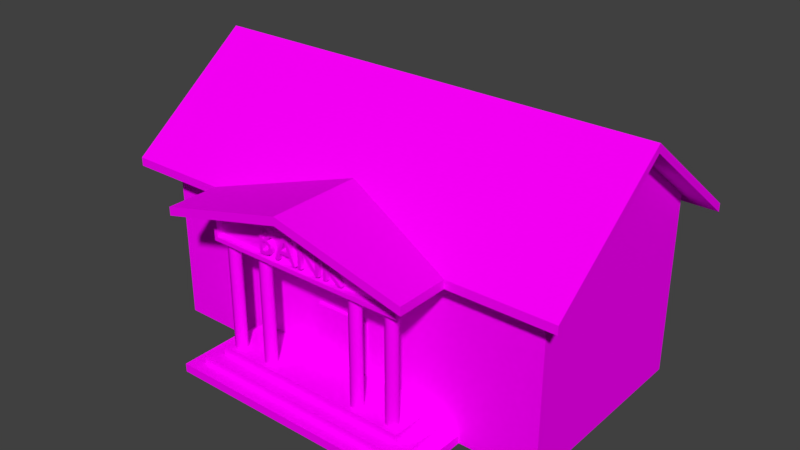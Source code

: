 # Source: bank.blend  (saved by Blender 2.79.0; exported with 4.5.12 LTS)
import bpy
from mathutils import Matrix  # noqa: F401  (used for matrix-valued properties, if any)

bpy.ops.wm.read_factory_settings(use_empty=True)
scene = bpy.context.scene
scene.name = 'Scene'

# ---- collections
col_collection_1 = bpy.data.collections.new('Collection 1'); scene.collection.children.link(col_collection_1)

# ---- images (referenced by path relative to the original .blend; pixels are not part of the script)
import os
ASSET_DIR = os.environ.get("B2B_ASSET_DIR", "")  # directory of the original .blend (textures are referenced by path, not embedded)
HERE = os.path.dirname(os.path.abspath(__file__))  # packed textures are extracted next to this script under _unpacked/

def load_image(name, relpath, width, height, colorspace="sRGB"):
    """Load a texture the original file referenced (path relative to the .blend, or extracted next to this script)."""
    p = next((c for c in (os.path.join(HERE, relpath), os.path.join(ASSET_DIR, relpath)) if relpath and os.path.exists(c)), "")
    if p:
        img = bpy.data.images.load(p, check_existing=True)
        img.name = name
    else:  # same state as the original file: an image datablock whose file is absent (Cycles renders it pink)
        img = bpy.data.images.new(name, width, height)
        img.source = "FILE"
        img.filepath = "//" + (relpath or name)
    img.colorspace_settings.name = colorspace
    return img
img_plstr02_jpg = load_image('plstr02.jpg', 'textures/plstr02.jpg', 1024, 1024, 'sRGB')

# ---- materials (node trees are filled in below, after node groups)
mat_material_001 = bpy.data.materials.new('Material.001')
mat_material_001.alpha_threshold = 0.0
mat_material_001.roughness = 0.5

# ---- material node trees
mat_material_001.use_nodes = True; mat_material_001.node_tree.nodes.clear()
_N = mat_material_001.node_tree.nodes; _L = mat_material_001.node_tree.links
n0 = _N.new('ShaderNodeOutputMaterial'); n0.name = 'Material Output'; n0.location = (300, 300)
n1 = _N.new('ShaderNodeBsdfDiffuse'); n1.name = 'Diffuse BSDF'; n1.location = (10, 300)
n2 = _N.new('ShaderNodeTexImage'); n2.name = 'Image Texture'; n2.location = (-180, 300)
n2.width = 140
n2.image = img_plstr02_jpg
_L.new(n1.outputs[0], n0.inputs[0])
_L.new(n2.outputs[0], n1.inputs[0])
n0.is_active_output = True

# ---- world
world_world = bpy.data.worlds.new('World'); scene.world = world_world
world_world.color = (0.05088, 0.05088, 0.05088)
world_world.use_sun_shadow = False
world_world.sun_shadow_jitter_overblur = 0.0
world_world.cycles.sampling_method = 'MANUAL'

# ---- meshes
me_plane_002 = bpy.data.meshes.new('Plane.002')
me_plane_002.from_pydata([(-1.817, -5.976, 5.554), (-1.679, -5.976, 5.554), (-1.679, -5.976, 5.679), (-1.679, -5.976, 6.015), (-1.817, -5.976, 6.564), (-1.679, -5.976, 6.564), (-1.679, -5.976, 6.447), (-1.679, -5.976, 6.124), (-1.133, -5.976, 5.554), (-0.994, -5.976, 5.554), (-0.7248, -5.976, 6.511), (-0.6768, -5.976, 6.302), (-0.8759, -5.976, 5.832), (-0.8228, -5.976, 5.958), (-0.2201, -5.976, 5.554), (-0.3596, -5.976, 5.554), (-0.6287, -5.976, 6.511), (-0.4777, -5.976, 5.832), (-0.5308, -5.976, 5.958), (-0.09632, -5.976, 5.554), (0.03221, -5.976, 5.554), (-0.09632, -5.976, 6.508), (0.03221, -5.976, 6.288), (0.01029, -5.976, 6.508), (0.6706, -5.976, 5.552), (0.6592, -5.976, 5.767), (0.788, -5.976, 5.552), (0.6592, -5.976, 6.507), (0.788, -5.976, 6.507), (0.9995, -5.976, 5.552), (1.136, -5.976, 5.552), (0.9995, -5.976, 6.506), (1.136, -5.976, 6.506), (1.136, -5.976, 5.958), (1.136, -5.976, 6.099), (1.255, -5.976, 6.029), (1.566, -5.976, 6.504), (1.735, -5.976, 6.505), (1.606, -5.976, 5.554), (1.775, -5.976, 5.555), (-1.496, -5.976, 6.097), (-1.596, -5.976, 6.124), (-1.579, -5.976, 6.02), (-1.546, -5.976, 5.554), (-1.546, -5.976, 5.679), (-1.574, -5.976, 6.564), (-1.574, -5.976, 6.447), (-1.421, -5.976, 5.589), (-1.487, -5.976, 5.696), (-1.324, -5.976, 5.687), (-1.432, -5.976, 5.75), (-1.292, -5.976, 5.804), (-1.417, -5.976, 5.803), (-1.292, -5.976, 5.864), (-1.417, -5.976, 5.863), (-1.33, -5.976, 5.996), (-1.436, -5.976, 5.929), (-1.411, -5.976, 6.059), (-1.477, -5.976, 5.974), (-1.451, -5.976, 6.533), (-1.503, -5.976, 6.435), (-1.36, -5.976, 6.454), (-1.446, -5.976, 6.383), (-1.344, -5.976, 6.329), (-1.438, -5.976, 6.323), (-1.369, -5.976, 6.209), (-1.452, -5.976, 6.26), (-1.43, -5.976, 6.144), (-1.512, -5.976, 6.194), (8.0, 4.01, 7.0), (8.0, -4.01, 7.0), (-8.0, -4.01, 7.0), (-8.0, 4.01, 7.0), (8.0, -1.907e-06, 10.07), (-8.0, 4.768e-07, 10.07), (8.965, -1.907e-06, 10.07), (-8.965, 4.768e-07, 10.07), (8.965, -1.907e-06, 10.4), (-8.965, 4.768e-07, 10.4), (8.0, 4.985, 6.272), (-8.0, 4.985, 6.272), (8.0, -4.985, 6.272), (-8.0, -4.985, 6.272), (-8.965, 4.985, 6.599), (8.965, 4.985, 6.272), (8.965, 4.985, 6.599), (8.965, -4.985, 6.272), (8.965, -4.985, 6.599), (-8.965, -4.985, 6.599), (-8.965, -4.985, 6.272), (-8.965, 4.985, 6.272), (-4.0, -6.01, 5.272), (-4.0, -6.01, 6.523), (-4.0, -4.01, 5.272), (-4.0, -4.01, 6.523), (4.0, -6.01, 5.272), (4.0, -6.01, 6.523), (4.0, -4.01, 5.272), (4.0, -4.01, 6.523), (0.0, -4.01, 5.272), (0.0, -4.01, 7.507), (0.0, -6.01, 7.507), (0.0, -3.359, 7.836), (-5.001, -6.01, 6.27), (-5.001, -4.01, 6.27), (5.001, -3.984, 6.27), (5.001, -5.984, 6.27), (-5.001, -3.359, 6.599), (5.001, -3.359, 6.599), (0.0, -6.998, 7.507), (0.0, -6.998, 7.836), (5.001, -6.998, 6.27), (5.001, -6.998, 6.599), (-5.001, -6.998, 6.27), (-5.001, -6.998, 6.599), (-5.001, -4.982, 6.27), (-5.001, -4.985, 6.599), (-5.0, -4.01, 7.0), (5.0, -4.985, 6.599), (5.001, -4.984, 6.27), (5.0, -4.01, 7.0), (-3.855, -6.01, 5.434), (-3.855, -6.01, 6.429), (3.855, -6.01, 6.429), (3.855, -6.01, 5.434), (0.0, -6.01, 7.21), (-3.855, -5.769, 5.434), (-3.855, -5.769, 6.429), (3.855, -5.769, 6.429), (3.855, -5.769, 5.434), (0.0, -5.769, 7.21), (-4.0, -5.995, 1.0), (4.0, -5.995, 1.0), (-4.0, -5.995, 0.66), (4.0, -5.995, 0.66), (-4.5, -6.5, 0.66), (4.5, -6.5, 0.66), (-4.5, -6.5, 0.33), (4.5, -6.5, 0.33), (-8.0, -4.01, 0.0), (-8.0, 4.01, 0.0), (-5.0, -7.0, 0.33), (5.0, -7.0, 0.33), (8.0, 4.01, 0.0), (8.0, -4.01, 0.0), (-5.0, -7.0, 0.0), (5.0, -7.0, 0.0), (-4.0, -4.005, 1.0), (4.0, -4.005, 0.66), (4.0, -4.005, 1.0), (-4.0, -4.005, 0.66), (4.5, -4.01, 0.66), (-4.5, -4.01, 0.66), (4.5, -4.01, 0.33), (-4.5, -4.01, 0.33), (5.0, -4.01, 0.33), (-5.0, -4.01, 0.33), (5.0, -4.01, 0.0), (-5.0, -4.01, 0.0), (3.5, -5.36, 5.272), (3.334, -5.429, 5.272), (3.266, -5.595, 5.272), (3.334, -5.76, 5.272), (3.5, -5.829, 5.272), (3.666, -5.76, 5.272), (3.734, -5.595, 5.272), (3.666, -5.429, 5.272), (-1.834, -5.429, 1.0), (-1.766, -5.595, 1.0), (-1.834, -5.76, 1.0), (-2.0, -5.829, 1.0), (-2.166, -5.76, 1.0), (-2.234, -5.595, 1.0), (-2.166, -5.429, 1.0), (-2.0, -5.36, 1.0), (-2.0, -5.36, 5.272), (-2.166, -5.429, 5.272), (-2.234, -5.595, 5.272), (-2.166, -5.76, 5.272), (-2.0, -5.829, 5.272), (-1.834, -5.76, 5.272), (-1.766, -5.595, 5.272), (-1.834, -5.429, 5.272), (-3.334, -5.429, 5.272), (-3.266, -5.595, 5.272), (-3.334, -5.76, 5.272), (-3.5, -5.829, 5.272), (-3.666, -5.76, 5.272), (-3.734, -5.595, 5.272), (-3.666, -5.429, 5.272), (-3.5, -5.36, 5.272), (2.0, -5.36, 1.0), (1.834, -5.429, 1.0), (1.766, -5.595, 1.0), (1.834, -5.76, 1.0), (2.0, -5.829, 1.0), (2.166, -5.76, 1.0), (2.234, -5.595, 1.0), (2.166, -5.429, 1.0), (2.166, -5.429, 5.272), (2.234, -5.595, 5.272), (2.166, -5.76, 5.272), (2.0, -5.829, 5.272), (1.834, -5.76, 5.272), (1.766, -5.595, 5.272), (1.834, -5.429, 5.272), (2.0, -5.36, 5.272), (3.666, -5.429, 1.0), (3.734, -5.595, 1.0), (3.666, -5.76, 1.0), (3.5, -5.829, 1.0), (3.334, -5.76, 1.0), (3.266, -5.595, 1.0), (3.334, -5.429, 1.0), (3.5, -5.36, 1.0), (-1.072, -3.974, 1.0), (-1.072, -3.974, 3.06), (1.072, -3.974, 3.06), (1.072, -3.974, 1.0), (1.072, -4.147, 1.0), (1.072, -4.147, 3.06), (-1.072, -4.147, 3.06), (-1.072, -4.147, 1.0), (-3.5, -5.36, 1.0), (-3.666, -5.429, 1.0), (-3.734, -5.595, 1.0), (-3.666, -5.76, 1.0), (-3.5, -5.829, 1.0), (-3.334, -5.76, 1.0), (-3.266, -5.595, 1.0), (-3.334, -5.429, 1.0), (-1.817, -5.769, 5.554), (-1.679, -5.769, 5.554), (-1.679, -5.769, 5.679), (-1.679, -5.769, 6.015), (-1.817, -5.769, 6.564), (-1.679, -5.769, 6.564), (-1.679, -5.769, 6.447), (-1.679, -5.769, 6.124), (-1.133, -5.769, 5.554), (-0.994, -5.769, 5.554), (-0.7248, -5.769, 6.511), (-0.6768, -5.769, 6.302), (-0.8759, -5.769, 5.832), (-0.8228, -5.769, 5.958), (-0.2201, -5.769, 5.554), (-0.3596, -5.769, 5.554), (-0.6287, -5.769, 6.511), (-0.4777, -5.769, 5.832), (-0.5308, -5.769, 5.958), (-0.09632, -5.769, 5.554), (0.03221, -5.769, 5.554), (-0.09632, -5.769, 6.508), (0.03221, -5.769, 6.288), (0.01029, -5.769, 6.508), (0.6706, -5.769, 5.552), (0.6592, -5.769, 5.767), (0.788, -5.769, 5.552), (0.6592, -5.769, 6.507), (0.788, -5.769, 6.507), (0.9995, -5.769, 5.552), (1.136, -5.769, 5.552), (0.9995, -5.769, 6.506), (1.136, -5.769, 6.506), (1.136, -5.769, 5.958), (1.136, -5.769, 6.099), (1.255, -5.769, 6.029), (1.566, -5.769, 6.504), (1.735, -5.769, 6.505), (1.606, -5.769, 5.554), (1.775, -5.769, 5.555), (-1.496, -5.769, 6.097), (-1.596, -5.769, 6.124), (-1.579, -5.769, 6.02), (-1.546, -5.769, 5.554), (-1.546, -5.769, 5.679), (-1.574, -5.769, 6.564), (-1.574, -5.769, 6.447), (-1.421, -5.769, 5.589), (-1.487, -5.769, 5.696), (-1.324, -5.769, 5.687), (-1.432, -5.769, 5.75), (-1.292, -5.769, 5.804), (-1.417, -5.769, 5.803), (-1.292, -5.769, 5.864), (-1.417, -5.769, 5.863), (-1.33, -5.769, 5.996), (-1.436, -5.769, 5.929), (-1.411, -5.769, 6.059), (-1.477, -5.769, 5.974), (-1.451, -5.769, 6.533), (-1.503, -5.769, 6.435), (-1.36, -5.769, 6.454), (-1.446, -5.769, 6.383), (-1.344, -5.769, 6.329), (-1.438, -5.769, 6.323), (-1.369, -5.769, 6.209), (-1.452, -5.769, 6.26), (-1.43, -5.769, 6.144), (-1.512, -5.769, 6.194)], [(157, 158), (232, 233), (234, 238), (236, 237), (241, 242), (243, 244), (248, 249), (247, 242), (252, 253), (253, 254), (255, 256), (256, 257), (264, 265), (265, 266), (266, 264), (271, 272), (273, 272), (273, 271), (274, 275), (276, 277), (278, 279), (280, 281), (282, 283), (284, 285), (286, 287), (288, 289), (290, 291), (292, 293), (294, 295), (296, 297), (298, 299)], [(41, 42, 40), (0, 1, 2, 3, 7, 6, 5, 4), (8, 9, 12, 13, 11, 10), (14, 16, 11, 18, 17, 15), (13, 12, 17, 18), (11, 16, 10), (21, 19, 20, 22), (22, 23, 21), (23, 22, 24, 25), (25, 24, 26), (25, 26, 28, 27), (29, 30, 33, 34, 32, 31), (35, 34, 33), (34, 35, 37, 36), (39, 35, 33, 38), (7, 3, 42, 41), (5, 6, 46, 45), (2, 1, 43, 44), (44, 43, 47, 48), (48, 47, 49, 50), (50, 49, 51, 52), (52, 51, 53, 54), (54, 53, 55, 56), (56, 55, 57, 58), (42, 58, 57, 40), (45, 46, 60, 59), (59, 60, 62, 61), (61, 62, 64, 63), (63, 64, 66, 65), (65, 66, 68, 67), (41, 40, 67, 68), (69, 79, 84, 75, 73), (140, 139, 71, 74, 72), (69, 73, 70, 144, 143), (87, 77, 78, 88, 116, 118), (76, 90, 80, 72, 74), (71, 82, 89, 76, 74), (83, 78, 77, 85), (84, 85, 77, 75), (90, 83, 85, 84, 79, 80), (76, 78, 83, 90), (75, 77, 87, 86), (89, 88, 78, 76), (69, 72, 80, 79), (91, 92, 94, 93), (99, 100, 98, 97), (97, 98, 96, 95), (95, 96, 123, 124), (96, 106, 111, 109, 101), (101, 92, 122, 125), (93, 94, 100, 99), (94, 92, 103, 115, 104), (110, 112, 108, 102), (110, 102, 107, 114), (96, 98, 105, 119, 106), (108, 112, 111, 105), (107, 104, 113, 114), (112, 110, 109, 111), (114, 113, 109, 110), (103, 92, 101, 109, 113), (89, 82, 115, 116, 88), (71, 117, 115, 82), (107, 116, 117), (87, 118, 119, 81, 86), (70, 81, 119, 120), (108, 120, 118), (123, 125, 130, 128), (122, 121, 126, 127), (93, 99, 97, 95, 91), (92, 91, 121, 122), (96, 101, 125, 123), (124, 129, 126, 121), (125, 122, 127, 130), (124, 123, 128, 129), (95, 124, 121, 91), (147, 131, 132, 149), (149, 132, 134, 148), (132, 131, 133, 134), (136, 135, 137, 138), (134, 133, 135, 136), (148, 134, 136, 151), (151, 136, 138, 153), (153, 138, 142, 155), (138, 137, 141, 142), (155, 142, 146, 157), (142, 141, 145, 146), (141, 156, 158, 145), (137, 154, 156, 141), (71, 139, 144, 70, 120, 117), (135, 152, 154, 137), (133, 150, 152, 135), (131, 147, 150, 133), (210, 163, 162, 211), (207, 166, 165, 208), (209, 164, 163, 210), (171, 178, 177, 172), (173, 176, 175, 174), (174, 175, 182, 167), (168, 181, 180, 169), (170, 179, 178, 171), (172, 177, 176, 173), (167, 182, 181, 168), (169, 180, 179, 170), (212, 161, 160, 213), (228, 185, 186, 227), (230, 183, 184, 229), (225, 188, 189, 224), (227, 186, 187, 226), (229, 184, 185, 228), (223, 190, 183, 230), (224, 189, 190, 223), (226, 187, 188, 225), (197, 200, 201, 196), (192, 205, 206, 191), (194, 203, 204, 193), (193, 204, 205, 192), (196, 201, 202, 195), (198, 199, 200, 197), (195, 202, 203, 194), (211, 162, 161, 212), (213, 160, 159, 214), (214, 159, 166, 207), (208, 165, 164, 209), (191, 206, 199, 198), (216, 215, 222, 221), (217, 220, 219, 218), (216, 221, 220, 217), (219, 220, 221, 222), (69, 143, 140, 72), (26, 257, 259, 28), (62, 293, 295, 64), (43, 274, 278, 47), (27, 258, 256, 25), (13, 244, 242, 11), (63, 294, 292, 61), (48, 279, 275, 44), (29, 260, 261, 30), (10, 241, 239, 8), (32, 263, 262, 31), (9, 240, 243, 12), (64, 295, 297, 66), (47, 278, 280, 49), (34, 265, 263, 32), (65, 296, 294, 63), (50, 281, 279, 48), (31, 262, 260, 29), (15, 246, 245, 14), (30, 261, 264, 33), (18, 249, 244, 13), (66, 297, 299, 68), (49, 280, 282, 51), (12, 243, 248, 17), (67, 298, 296, 65), (52, 283, 281, 50), (14, 245, 247, 16), (40, 271, 298, 67), (17, 248, 246, 15), (68, 299, 272, 41), (51, 282, 284, 53), (37, 268, 267, 36), (54, 285, 283, 52), (35, 266, 268, 37), (36, 267, 265, 34), (11, 242, 249, 18), (53, 284, 286, 55), (38, 269, 270, 39), (16, 247, 241, 10), (56, 287, 285, 54), (39, 270, 266, 35), (21, 252, 250, 19), (33, 264, 269, 38), (20, 251, 253, 22), (55, 286, 288, 57), (19, 250, 251, 20), (0, 231, 232, 1), (58, 289, 287, 56), (42, 273, 289, 58), (23, 254, 252, 21), (2, 233, 234, 3), (57, 288, 271, 40), (3, 234, 273, 42), (41, 272, 238, 7), (46, 277, 291, 60), (22, 253, 255, 24), (5, 236, 235, 4), (59, 290, 276, 45), (6, 237, 277, 46), (25, 256, 254, 23), (45, 276, 236, 5), (24, 255, 257, 26), (7, 238, 237, 6), (60, 291, 293, 62), (1, 232, 274, 43), (4, 235, 231, 0), (61, 292, 290, 59), (44, 275, 233, 2), (28, 259, 258, 27), (8, 239, 240, 9), (70, 73, 75, 86, 81), (129, 128, 130, 127, 126)])
me_plane_002.polygons.foreach_set('use_smooth', [0, 0, 0, 0, 0, 0, 0, 0, 0, 0, 0, 0, 0, 0, 0, 0, 0, 0, 0, 0, 0, 0, 0, 0, 0, 0, 0, 0, 0, 0, 0, 0, 0, 0, 0, 0, 0, 0, 0, 0, 0, 0, 0, 0, 0, 0, 0, 0, 0, 0, 0, 0, 0, 0, 0, 0, 0, 0, 0, 0, 0, 0, 0, 0, 0, 0, 0, 0, 0, 0, 0, 0, 0, 0, 0, 0, 0, 0, 0, 0, 0, 0, 0, 0, 0, 0, 0, 0, 0, 0, 0, 0, 1, 1, 1, 1, 1, 1, 1, 1, 1, 1, 1, 1, 1, 1, 1, 1, 1, 1, 1, 1, 1, 1, 1, 1, 1, 1, 1, 1, 1, 1, 1, 1, 0, 0, 0, 0, 0, 0, 0, 0, 0, 0, 0, 0, 0, 0, 0, 0, 0, 0, 0, 0, 0, 0, 0, 0, 0, 0, 0, 0, 0, 0, 0, 0, 0, 0, 0, 0, 0, 0, 0, 0, 0, 0, 0, 0, 0, 0, 0, 0, 0, 0, 0, 0, 0, 0, 0, 0, 0, 0, 0, 0, 0, 0, 0, 0, 0, 0, 0, 0, 0, 0, 0, 0, 0, 0, 0, 0])
me_plane_002.materials.append(mat_material_001)
me_plane_002.use_remesh_preserve_volume = False
me_plane_002.use_remesh_preserve_attributes = False
me_plane_002.use_mirror_vertex_groups = False
me_plane_002.update()

# ---- objects
ob_plane = bpy.data.objects.new('Plane', me_plane_002)

# ---- transforms, parenting, visibility, modifiers, constraints
ob_plane.location = (0.0, 0.0, 0.0)
ob_plane.lineart.crease_threshold = 0.0

# ---- collection membership
col_collection_1.objects.link(ob_plane)

# ---- scene / render settings (as saved in the file)
scene.frame_start = 1; scene.frame_end = 250; scene.frame_set(79)
scene.render.engine = 'CYCLES'
scene.render.resolution_percentage = 50
scene.render.dither_intensity = 0.0
scene.cycles.use_denoising = False
scene.cycles.samples = 128
scene.cycles.sampling_pattern = 'TABULATED_SOBOL'
scene.cycles.use_adaptive_sampling = False
scene.cycles.use_light_tree = False
scene.cycles.blur_glossy = 0.0
scene.cycles.sample_clamp_indirect = 0.0
scene.view_settings.view_transform = 'Standard'
bpy.context.view_layer.update()

# ---- added for rendering (the .blend has no active camera and no usable light): camera, sun
cam_auto = bpy.data.cameras.new('AutoCamera')
cam_auto.lens = 50.0
cam_auto.sensor_width = 36.0
cam_auto.clip_end = 1000.0
ob_auto_camera = bpy.data.objects.new('AutoCamera', cam_auto)
scene.collection.objects.link(ob_auto_camera)
ob_auto_camera.location = (22.1508, -27.5887, 22.9187)
ob_auto_camera.rotation_euler = (1.09748, -7.21219e-08, 0.694738)
scene.camera = ob_auto_camera
light_auto_sun = bpy.data.lights.new('AutoSun', 'SUN')
light_auto_sun.energy = 3.0
light_auto_sun.angle = 0.0523599
ob_auto_sun = bpy.data.objects.new('AutoSun', light_auto_sun)
scene.collection.objects.link(ob_auto_sun)
ob_auto_sun.rotation_euler = (0.872665, 0.174533, 0.523599)
bpy.context.view_layer.update()
